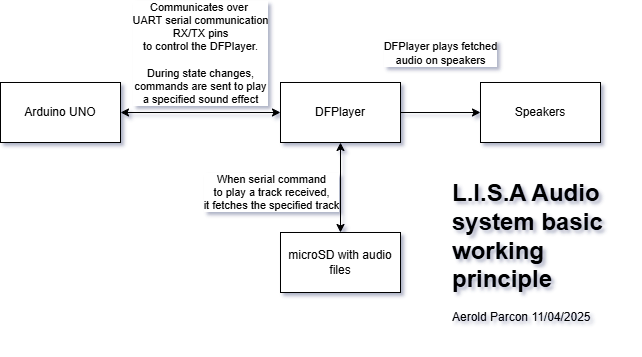

The diagram above was exported from draw.io. Its source (the exported page's mxGraphModel, read from the mxfile embedded in the PNG):
<mxGraphModel dx="1680" dy="884" grid="1" gridSize="10" guides="1" tooltips="1" connect="1" arrows="1" fold="1" page="1" pageScale="1" pageWidth="850" pageHeight="1100" math="0" shadow="0">
  <root>
    <mxCell id="0" />
    <mxCell id="1" parent="0" />
    <mxCell id="V4-RvJ_Hvfdd__VtYQEq-1" value="Arduino UNO" style="rounded=0;whiteSpace=wrap;html=1;" vertex="1" parent="1">
      <mxGeometry x="40" y="340" width="120" height="60" as="geometry" />
    </mxCell>
    <mxCell id="V4-RvJ_Hvfdd__VtYQEq-2" value="DFPlayer" style="rounded=0;whiteSpace=wrap;html=1;" vertex="1" parent="1">
      <mxGeometry x="320" y="340" width="120" height="60" as="geometry" />
    </mxCell>
    <mxCell id="V4-RvJ_Hvfdd__VtYQEq-3" value="microSD with audio files" style="rounded=0;whiteSpace=wrap;html=1;" vertex="1" parent="1">
      <mxGeometry x="320" y="490" width="120" height="60" as="geometry" />
    </mxCell>
    <mxCell id="V4-RvJ_Hvfdd__VtYQEq-4" value="Speakers" style="rounded=0;whiteSpace=wrap;html=1;" vertex="1" parent="1">
      <mxGeometry x="520" y="340" width="120" height="60" as="geometry" />
    </mxCell>
    <mxCell id="V4-RvJ_Hvfdd__VtYQEq-5" value="" style="endArrow=classic;startArrow=classic;html=1;rounded=0;exitX=1;exitY=0.5;exitDx=0;exitDy=0;entryX=0;entryY=0.5;entryDx=0;entryDy=0;" edge="1" parent="1" source="V4-RvJ_Hvfdd__VtYQEq-1" target="V4-RvJ_Hvfdd__VtYQEq-2">
      <mxGeometry width="50" height="50" relative="1" as="geometry">
        <mxPoint x="340" y="400" as="sourcePoint" />
        <mxPoint x="390" y="350" as="targetPoint" />
      </mxGeometry>
    </mxCell>
    <mxCell id="V4-RvJ_Hvfdd__VtYQEq-6" value="Communicates over&amp;nbsp;&lt;div&gt;UART&lt;span style=&quot;background-color: light-dark(#ffffff, var(--ge-dark-color, #121212)); color: light-dark(rgb(0, 0, 0), rgb(255, 255, 255));&quot;&gt;&amp;nbsp;serial communication&lt;/span&gt;&lt;/div&gt;&lt;div&gt;&lt;span style=&quot;background-color: light-dark(#ffffff, var(--ge-dark-color, #121212)); color: light-dark(rgb(0, 0, 0), rgb(255, 255, 255));&quot;&gt;RX/TX pins&lt;/span&gt;&lt;/div&gt;&lt;div&gt;&lt;span style=&quot;background-color: light-dark(#ffffff, var(--ge-dark-color, #121212)); color: light-dark(rgb(0, 0, 0), rgb(255, 255, 255));&quot;&gt;to control the DFPlayer.&lt;/span&gt;&lt;/div&gt;&lt;div&gt;&lt;span style=&quot;background-color: light-dark(#ffffff, var(--ge-dark-color, #121212)); color: light-dark(rgb(0, 0, 0), rgb(255, 255, 255));&quot;&gt;&lt;br&gt;&lt;/span&gt;&lt;/div&gt;&lt;div&gt;&lt;span style=&quot;background-color: light-dark(#ffffff, var(--ge-dark-color, #121212)); color: light-dark(rgb(0, 0, 0), rgb(255, 255, 255));&quot;&gt;During state changes,&lt;/span&gt;&lt;/div&gt;&lt;div&gt;&lt;span style=&quot;background-color: light-dark(#ffffff, var(--ge-dark-color, #121212)); color: light-dark(rgb(0, 0, 0), rgb(255, 255, 255));&quot;&gt;commands are sent to play&lt;/span&gt;&lt;/div&gt;&lt;div&gt;a specified sound effect&lt;/div&gt;" style="edgeLabel;html=1;align=center;verticalAlign=middle;resizable=0;points=[];" vertex="1" connectable="0" parent="V4-RvJ_Hvfdd__VtYQEq-5">
      <mxGeometry x="-0.175" y="1" relative="1" as="geometry">
        <mxPoint x="14" y="-59" as="offset" />
      </mxGeometry>
    </mxCell>
    <mxCell id="V4-RvJ_Hvfdd__VtYQEq-8" value="" style="endArrow=classic;startArrow=classic;html=1;rounded=0;entryX=0.5;entryY=1;entryDx=0;entryDy=0;" edge="1" parent="1" source="V4-RvJ_Hvfdd__VtYQEq-3" target="V4-RvJ_Hvfdd__VtYQEq-2">
      <mxGeometry width="50" height="50" relative="1" as="geometry">
        <mxPoint x="390" y="500" as="sourcePoint" />
        <mxPoint x="380" y="410" as="targetPoint" />
      </mxGeometry>
    </mxCell>
    <mxCell id="V4-RvJ_Hvfdd__VtYQEq-9" value="When serial command&lt;div&gt;to play a track received,&lt;/div&gt;&lt;div&gt;it fetches the specified track&lt;/div&gt;" style="edgeLabel;html=1;align=center;verticalAlign=middle;resizable=0;points=[];" vertex="1" connectable="0" parent="V4-RvJ_Hvfdd__VtYQEq-8">
      <mxGeometry x="0.0933" y="2" relative="1" as="geometry">
        <mxPoint x="-68" y="9" as="offset" />
      </mxGeometry>
    </mxCell>
    <mxCell id="V4-RvJ_Hvfdd__VtYQEq-10" value="" style="endArrow=classic;html=1;rounded=0;exitX=1;exitY=0.5;exitDx=0;exitDy=0;entryX=0;entryY=0.5;entryDx=0;entryDy=0;" edge="1" parent="1" source="V4-RvJ_Hvfdd__VtYQEq-2" target="V4-RvJ_Hvfdd__VtYQEq-4">
      <mxGeometry width="50" height="50" relative="1" as="geometry">
        <mxPoint x="450" y="450" as="sourcePoint" />
        <mxPoint x="500" y="400" as="targetPoint" />
      </mxGeometry>
    </mxCell>
    <mxCell id="V4-RvJ_Hvfdd__VtYQEq-11" value="DFPlayer plays fetched&lt;div&gt;audio on speakers&lt;/div&gt;" style="edgeLabel;html=1;align=center;verticalAlign=middle;resizable=0;points=[];" vertex="1" connectable="0" parent="V4-RvJ_Hvfdd__VtYQEq-10">
      <mxGeometry x="-0.065" relative="1" as="geometry">
        <mxPoint x="2" y="-60" as="offset" />
      </mxGeometry>
    </mxCell>
    <mxCell id="V4-RvJ_Hvfdd__VtYQEq-12" value="&lt;h1 style=&quot;margin-top: 0px;&quot;&gt;L.I.S.A Audio system basic working principle&lt;/h1&gt;&lt;div&gt;Aerold Parcon 11/04/2025&lt;/div&gt;" style="text;html=1;whiteSpace=wrap;overflow=hidden;rounded=0;" vertex="1" parent="1">
      <mxGeometry x="490" y="430" width="180" height="170" as="geometry" />
    </mxCell>
  </root>
</mxGraphModel>